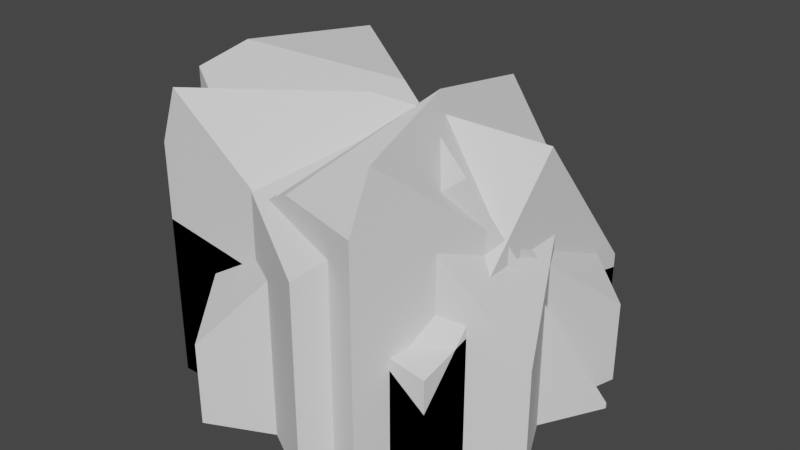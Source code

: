 # Source: rocks.blend  (saved by Blender 3.3.6; exported with 4.5.12 LTS)
import bpy
from mathutils import Matrix  # noqa: F401  (used for matrix-valued properties, if any)

bpy.ops.wm.read_factory_settings(use_empty=True)
scene = bpy.context.scene
scene.name = 'Scene'

# ---- collections
col_collection = bpy.data.collections.new('Collection'); scene.collection.children.link(col_collection)

# ---- world
world_world = bpy.data.worlds.new('World'); scene.world = world_world
world_world.use_nodes = True; world_world.node_tree.nodes.clear()
_N = world_world.node_tree.nodes; _L = world_world.node_tree.links
n0 = _N.new('ShaderNodeOutputWorld'); n0.name = 'World Output'; n0.location = (300, 300)
n1 = _N.new('ShaderNodeBackground'); n1.name = 'Background'; n1.location = (10, 300)
n1.inputs[0].default_value = (0.05088, 0.05088, 0.05088, 1.0)
_L.new(n1.outputs[0], n0.inputs[0])
n0.is_active_output = True
world_world.color = (0.05088, 0.05088, 0.05088)
world_world.use_sun_shadow = False
world_world.sun_shadow_jitter_overblur = 0.0

# ---- meshes
me_cube = bpy.data.meshes.new('Cube')
me_cube.from_pydata([(-1.0, -1.0, -1.0), (-1.0, 1.0, -1.0), (1.0, -1.0, -1.0), (1.0, 1.0, -1.0), (1.0, -1.0, -0.4294), (-1.0, 1.0, -0.1375), (1.0, 1.0, -0.2773), (0.03604, 1.0, 0.2898), (1.0, -0.1278, 0.4867), (-1.0, 0.8318, -0.0429), (-1.0, -1.0, -0.3062), (0.2806, -1.0, 0.1212), (-0.01326, 0.9417, 0.3022), (1.0, 0.3169, 0.5506)], [], [(13, 6, 7, 12), (1, 3, 2, 0), (11, 4, 8), (1, 5, 7, 6, 3), (12, 9, 10, 11, 8, 13), (2, 4, 11, 10, 0), (7, 5, 9, 12), (0, 10, 9, 5, 1), (3, 6, 13, 8, 4, 2)])
_uv = me_cube.uv_layers.new(name='UVMap')
_uv.uv.foreach_set('vector', [0.5839, 0.5854, 0.5383, 0.5, 0.5362, 0.3795, 0.54, 0.3661, 0.125, 0.5, 0.375, 0.5, 0.375, 0.75, 0.125, 0.75, 0.5151, 0.8399, 0.4463, 0.75, 0.5608, 0.641, 0.375, 0.25, 0.4828, 0.25, 0.5362, 0.3795, 0.5383, 0.5, 0.375, 0.5, 0.54, 0.3661, 0.5011, 0.229, 0.4818, 1.0, 0.5151, 0.8399, 0.5608, 0.641, 0.5839, 0.5854, 0.375, 0.75, 0.4463, 0.75, 0.5151, 0.8399, 0.4818, 1.0, 0.375, 1.0, 0.5362, 0.3795, 0.4828, 0.25, 0.5332, 0.3031, 0.5511, 0.3917, 0.375, 0.0, 0.4818, 0.0, 0.5011, 0.229, 0.4828, 0.25, 0.375, 0.25, 0.375, 0.5, 0.5383, 0.5, 0.5839, 0.5854, 0.5608, 0.641, 0.4463, 0.75, 0.375, 0.75])
me_cube.update()
me_cube_001 = bpy.data.meshes.new('Cube.001')
me_cube_001.from_pydata([(-1.0, -1.0, -1.0), (-1.0, -1.0, 0.6247), (-1.0, 1.0, -1.0), (1.0, -1.0, -1.0), (1.0, 1.0, -1.0), (1.0, -1.0, -0.4294), (-0.8677, -1.0, 1.0), (-1.0, 1.0, -0.1375), (1.0, 1.0, -0.2773), (1.0, 0.1387, 0.7666), (0.05375, -0.3286, 1.0), (-1.0, -0.3625, 0.6247), (0.03604, 1.0, 0.2898), (-1.0, -0.2243, 0.5509)], [], [(12, 7, 13), (9, 8, 12, 13, 11, 10), (2, 4, 3, 0), (3, 5, 6, 1, 0), (10, 11, 1, 6), (0, 1, 11, 13, 7, 2), (6, 5, 9, 10), (4, 8, 9, 5, 3), (2, 7, 12, 8, 4)])
_uv = me_cube_001.uv_layers.new(name='UVMap')
_uv.uv.foreach_set('vector', [0.5362, 0.3795, 0.4828, 0.25, 0.8495, 0.6368, 0.5958, 0.6077, 0.5383, 0.5, 0.5362, 0.3795, 0.6158, 0.09697, 0.875, 0.6703, 0.625, 0.7844, 0.125, 0.5, 0.375, 0.5, 0.375, 0.75, 0.125, 0.75, 0.375, 0.75, 0.4463, 0.75, 0.625, 0.9835, 0.625, 1.0, 0.375, 1.0, 0.7433, 0.6661, 0.875, 0.6703, 0.875, 0.75, 0.8585, 0.75, 0.375, 0.0, 0.625, 0.0, 0.625, 0.07969, 0.6158, 0.09697, 0.4828, 0.25, 0.375, 0.25, 0.625, 0.9835, 0.4463, 0.75, 0.5958, 0.6077, 0.625, 0.7844, 0.375, 0.5, 0.5383, 0.5, 0.5958, 0.6077, 0.4463, 0.75, 0.375, 0.75, 0.375, 0.25, 0.4828, 0.25, 0.5362, 0.3795, 0.5383, 0.5, 0.375, 0.5])
me_cube_001.update()
me_cube_002 = bpy.data.meshes.new('Cube.002')
me_cube_002.from_pydata([(-1.0, -1.0, -1.0), (-1.0, -1.0, 0.6247), (-1.0, 1.0, -1.0), (1.0, -1.0, -1.0), (1.0, 1.0, -1.0), (1.0, -1.0, -0.4294), (-0.8677, -1.0, 1.0), (-1.0, 1.0, -0.1375), (1.0, 1.0, -0.2773), (1.0, 0.1387, 0.7666), (0.05375, -0.3286, 1.0), (-1.0, -0.3625, 0.6247), (0.03604, 1.0, 0.2898), (-1.0, -0.2243, 0.5509)], [], [(12, 7, 13), (9, 8, 12, 13, 11, 10), (2, 4, 3, 0), (3, 5, 6, 1, 0), (10, 11, 1, 6), (0, 1, 11, 13, 7, 2), (6, 5, 9, 10), (4, 8, 9, 5, 3), (2, 7, 12, 8, 4)])
_uv = me_cube_002.uv_layers.new(name='UVMap')
_uv.uv.foreach_set('vector', [0.5362, 0.3795, 0.4828, 0.25, 0.8495, 0.6368, 0.5958, 0.6077, 0.5383, 0.5, 0.5362, 0.3795, 0.6158, 0.09697, 0.875, 0.6703, 0.625, 0.7844, 0.125, 0.5, 0.375, 0.5, 0.375, 0.75, 0.125, 0.75, 0.375, 0.75, 0.4463, 0.75, 0.625, 0.9835, 0.625, 1.0, 0.375, 1.0, 0.7433, 0.6661, 0.875, 0.6703, 0.875, 0.75, 0.8585, 0.75, 0.375, 0.0, 0.625, 0.0, 0.625, 0.07969, 0.6158, 0.09697, 0.4828, 0.25, 0.375, 0.25, 0.625, 0.9835, 0.4463, 0.75, 0.5958, 0.6077, 0.625, 0.7844, 0.375, 0.5, 0.5383, 0.5, 0.5958, 0.6077, 0.4463, 0.75, 0.375, 0.75, 0.375, 0.25, 0.4828, 0.25, 0.5362, 0.3795, 0.5383, 0.5, 0.375, 0.5])
me_cube_002.update()
me_cube_004 = bpy.data.meshes.new('Cube.004')
me_cube_004.from_pydata([(-1.0, -1.0, -1.0), (-1.0, 1.0, -1.0), (1.0, -1.0, -1.0), (1.0, 1.0, -1.0), (-1.0, -1.0, 0.8566), (-1.0, -0.6702, 1.0), (1.0, -1.0, 0.3286), (-1.0, 0.17, 1.0), (-1.0, 1.0, -0.4112), (1.0, 1.0, -0.96), (1.0, -0.0108, 0.7587), (0.0933, -0.006379, 1.0)], [], [(10, 9, 8, 7, 11), (1, 3, 2, 0), (11, 7, 5), (2, 6, 4, 0), (4, 6, 10, 11, 5), (3, 9, 10, 6, 2), (1, 8, 9, 3), (0, 4, 5, 7, 8, 1)])
_uv = me_cube_004.uv_layers.new(name='UVMap')
_uv.uv.foreach_set('vector', [0.5948, 0.6263, 0.38, 0.5, 0.4486, 0.25, 0.875, 0.6037, 0.625, 0.3232, 0.125, 0.5, 0.375, 0.5, 0.375, 0.75, 0.125, 0.75, 0.7383, 0.6258, 0.875, 0.6037, 0.875, 0.7088, 0.375, 0.75, 0.5411, 0.75, 0.6071, 1.0, 0.375, 1.0, 0.6071, 0.0, 0.5411, 0.75, 0.5948, 0.6263, 0.625, 0.3232, 0.625, 0.04123, 0.375, 0.5, 0.38, 0.5, 0.5948, 0.6263, 0.5411, 0.75, 0.375, 0.75, 0.375, 0.25, 0.4486, 0.25, 0.38, 0.5, 0.375, 0.5, 0.375, 0.0, 0.6071, 0.0, 0.625, 0.04123, 0.625, 0.1463, 0.4486, 0.25, 0.375, 0.25])
me_cube_004.update()
me_cube_003 = bpy.data.meshes.new('Cube.003')
me_cube_003.from_pydata([(-1.0, -1.0, -1.0), (-1.0, -1.0, 0.6247), (-1.0, 1.0, -1.0), (1.0, -1.0, -1.0), (1.0, 1.0, -1.0), (1.0, -1.0, -0.4294), (-0.8677, -1.0, 1.0), (-1.0, 1.0, -0.1375), (1.0, 1.0, -0.2773), (1.0, 0.1387, 0.7666), (0.05375, -0.3286, 1.0), (-1.0, -0.3625, 0.6247), (0.03604, 1.0, 0.2898), (-1.0, -0.2243, 0.5509)], [], [(12, 7, 13), (9, 8, 12, 13, 11, 10), (2, 4, 3, 0), (3, 5, 6, 1, 0), (10, 11, 1, 6), (0, 1, 11, 13, 7, 2), (6, 5, 9, 10), (4, 8, 9, 5, 3), (2, 7, 12, 8, 4)])
_uv = me_cube_003.uv_layers.new(name='UVMap')
_uv.uv.foreach_set('vector', [0.5362, 0.3795, 0.4828, 0.25, 0.8495, 0.6368, 0.5958, 0.6077, 0.5383, 0.5, 0.5362, 0.3795, 0.6158, 0.09697, 0.875, 0.6703, 0.625, 0.7844, 0.125, 0.5, 0.375, 0.5, 0.375, 0.75, 0.125, 0.75, 0.375, 0.75, 0.4463, 0.75, 0.625, 0.9835, 0.625, 1.0, 0.375, 1.0, 0.7433, 0.6661, 0.875, 0.6703, 0.875, 0.75, 0.8585, 0.75, 0.375, 0.0, 0.625, 0.0, 0.625, 0.07969, 0.6158, 0.09697, 0.4828, 0.25, 0.375, 0.25, 0.625, 0.9835, 0.4463, 0.75, 0.5958, 0.6077, 0.625, 0.7844, 0.375, 0.5, 0.5383, 0.5, 0.5958, 0.6077, 0.4463, 0.75, 0.375, 0.75, 0.375, 0.25, 0.4828, 0.25, 0.5362, 0.3795, 0.5383, 0.5, 0.375, 0.5])
me_cube_003.update()
me_cube_005 = bpy.data.meshes.new('Cube.005')
me_cube_005.from_pydata([(-1.0, -1.0, -1.0), (-1.0, -1.0, 0.6247), (-1.0, 1.0, -1.0), (1.0, -1.0, -1.0), (1.0, 1.0, -1.0), (1.0, -1.0, -0.4294), (-0.8677, -1.0, 1.0), (-1.0, 1.0, -0.1375), (1.0, 1.0, -0.2773), (1.0, 0.1387, 0.7666), (0.05375, -0.3286, 1.0), (-1.0, -0.3625, 0.6247), (0.03604, 1.0, 0.2898), (-1.0, -0.2243, 0.5509)], [], [(12, 7, 13), (9, 8, 12, 13, 11, 10), (2, 4, 3, 0), (3, 5, 6, 1, 0), (10, 11, 1, 6), (0, 1, 11, 13, 7, 2), (6, 5, 9, 10), (4, 8, 9, 5, 3), (2, 7, 12, 8, 4)])
_uv = me_cube_005.uv_layers.new(name='UVMap')
_uv.uv.foreach_set('vector', [0.5362, 0.3795, 0.4828, 0.25, 0.8495, 0.6368, 0.5958, 0.6077, 0.5383, 0.5, 0.5362, 0.3795, 0.6158, 0.09697, 0.875, 0.6703, 0.625, 0.7844, 0.125, 0.5, 0.375, 0.5, 0.375, 0.75, 0.125, 0.75, 0.375, 0.75, 0.4463, 0.75, 0.625, 0.9835, 0.625, 1.0, 0.375, 1.0, 0.7433, 0.6661, 0.875, 0.6703, 0.875, 0.75, 0.8585, 0.75, 0.375, 0.0, 0.625, 0.0, 0.625, 0.07969, 0.6158, 0.09697, 0.4828, 0.25, 0.375, 0.25, 0.625, 0.9835, 0.4463, 0.75, 0.5958, 0.6077, 0.625, 0.7844, 0.375, 0.5, 0.5383, 0.5, 0.5958, 0.6077, 0.4463, 0.75, 0.375, 0.75, 0.375, 0.25, 0.4828, 0.25, 0.5362, 0.3795, 0.5383, 0.5, 0.375, 0.5])
me_cube_005.update()
me_cube_006 = bpy.data.meshes.new('Cube.006')
me_cube_006.from_pydata([(-1.0, -1.0, -1.0), (-1.0, -1.0, 0.6247), (-1.0, 1.0, -1.0), (1.0, -1.0, -1.0), (1.0, 1.0, -1.0), (1.0, -1.0, -0.4294), (-0.8677, -1.0, 1.0), (-1.0, 1.0, -0.1375), (1.0, 1.0, -0.2773), (1.0, 0.1387, 0.7666), (0.05375, -0.3286, 1.0), (-1.0, -0.3625, 0.6247), (0.03604, 1.0, 0.2898), (-1.0, -0.2243, 0.5509)], [], [(12, 7, 13), (9, 8, 12, 13, 11, 10), (2, 4, 3, 0), (3, 5, 6, 1, 0), (10, 11, 1, 6), (0, 1, 11, 13, 7, 2), (6, 5, 9, 10), (4, 8, 9, 5, 3), (2, 7, 12, 8, 4)])
_uv = me_cube_006.uv_layers.new(name='UVMap')
_uv.uv.foreach_set('vector', [0.5362, 0.3795, 0.4828, 0.25, 0.8495, 0.6368, 0.5958, 0.6077, 0.5383, 0.5, 0.5362, 0.3795, 0.6158, 0.09697, 0.875, 0.6703, 0.625, 0.7844, 0.125, 0.5, 0.375, 0.5, 0.375, 0.75, 0.125, 0.75, 0.375, 0.75, 0.4463, 0.75, 0.625, 0.9835, 0.625, 1.0, 0.375, 1.0, 0.7433, 0.6661, 0.875, 0.6703, 0.875, 0.75, 0.8585, 0.75, 0.375, 0.0, 0.625, 0.0, 0.625, 0.07969, 0.6158, 0.09697, 0.4828, 0.25, 0.375, 0.25, 0.625, 0.9835, 0.4463, 0.75, 0.5958, 0.6077, 0.625, 0.7844, 0.375, 0.5, 0.5383, 0.5, 0.5958, 0.6077, 0.4463, 0.75, 0.375, 0.75, 0.375, 0.25, 0.4828, 0.25, 0.5362, 0.3795, 0.5383, 0.5, 0.375, 0.5])
me_cube_006.update()
me_cube_007 = bpy.data.meshes.new('Cube.007')
me_cube_007.from_pydata([(-1.0, -1.0, -1.0), (-1.0, 1.0, -1.0), (1.0, -1.0, -1.0), (1.0, 1.0, -1.0), (-1.0, 1.0, -0.7323), (1.0, -1.0, -0.2068), (-1.0, -1.0, 0.1088), (-1.0, -0.8792, 0.1368), (1.0, 1.0, -0.374), (-0.3807, 1.0, 0.04331), (-0.5026, 0.1314, 0.2923), (1.0, -0.3249, -0.05043)], [], [(1, 3, 2, 0), (10, 7, 6, 5, 11), (0, 6, 7, 4, 1), (2, 5, 6, 0), (10, 11, 8, 9), (7, 10, 9, 4), (3, 8, 11, 5, 2), (1, 4, 9, 8, 3)])
_uv = me_cube_007.uv_layers.new(name='UVMap')
_uv.uv.foreach_set('vector', [0.125, 0.5, 0.375, 0.5, 0.375, 0.75, 0.125, 0.75, 0.5643, 0.6656, 0.5171, 0.9547, 0.5136, 0.0, 0.4742, 0.75, 0.4937, 0.6656, 0.375, 0.0, 0.5136, 0.0, 0.5171, 0.01511, 0.4085, 0.25, 0.375, 0.25, 0.375, 0.75, 0.4742, 0.75, 0.5136, 1.0, 0.375, 1.0, 0.5643, 0.6656, 0.4937, 0.6656, 0.4533, 0.5, 0.5054, 0.3274, 0.5171, 0.9547, 0.5643, 0.6656, 0.5399, 0.3619, 0.4085, 0.25, 0.375, 0.5, 0.4533, 0.5, 0.4937, 0.6656, 0.4742, 0.75, 0.375, 0.75, 0.375, 0.25, 0.4085, 0.25, 0.5054, 0.3274, 0.4533, 0.5, 0.375, 0.5])
me_cube_007.update()
me_cube_008 = bpy.data.meshes.new('Cube.008')
me_cube_008.from_pydata([(-1.0, -1.0, -1.0), (-1.0, 1.0, -1.0), (1.0, -1.0, -1.0), (1.0, 1.0, -1.0), (-1.0, 1.0, -0.7323), (1.0, -1.0, -0.2068), (-1.0, -1.0, 0.1088), (-1.0, -0.8792, 0.1368), (1.0, 1.0, -0.374), (-0.3807, 1.0, 0.04331), (-0.5026, 0.1314, 0.2923), (1.0, -0.3249, -0.05043)], [], [(1, 3, 2, 0), (10, 7, 6, 5, 11), (0, 6, 7, 4, 1), (2, 5, 6, 0), (10, 11, 8, 9), (7, 10, 9, 4), (3, 8, 11, 5, 2), (1, 4, 9, 8, 3)])
_uv = me_cube_008.uv_layers.new(name='UVMap')
_uv.uv.foreach_set('vector', [0.125, 0.5, 0.375, 0.5, 0.375, 0.75, 0.125, 0.75, 0.5643, 0.6656, 0.5171, 0.9547, 0.5136, 0.0, 0.4742, 0.75, 0.4937, 0.6656, 0.375, 0.0, 0.5136, 0.0, 0.5171, 0.01511, 0.4085, 0.25, 0.375, 0.25, 0.375, 0.75, 0.4742, 0.75, 0.5136, 1.0, 0.375, 1.0, 0.5643, 0.6656, 0.4937, 0.6656, 0.4533, 0.5, 0.5054, 0.3274, 0.5171, 0.9547, 0.5643, 0.6656, 0.5399, 0.3619, 0.4085, 0.25, 0.375, 0.5, 0.4533, 0.5, 0.4937, 0.6656, 0.4742, 0.75, 0.375, 0.75, 0.375, 0.25, 0.4085, 0.25, 0.5054, 0.3274, 0.4533, 0.5, 0.375, 0.5])
me_cube_008.update()
me_cube_009 = bpy.data.meshes.new('Cube.009')
me_cube_009.from_pydata([(-1.0, -1.0, -1.0), (-1.0, 1.0, -1.0), (1.0, -1.0, -1.0), (1.0, 1.0, -1.0), (-1.0, 1.0, -0.7323), (1.0, -1.0, -0.2068), (-1.0, -1.0, 0.1088), (-1.0, -0.8792, 0.1368), (1.0, 1.0, -0.374), (-0.3807, 1.0, 0.04331), (-0.5026, 0.1314, 0.2923), (1.0, -0.3249, -0.05043)], [], [(1, 3, 2, 0), (10, 7, 6, 5, 11), (0, 6, 7, 4, 1), (2, 5, 6, 0), (10, 11, 8, 9), (7, 10, 9, 4), (3, 8, 11, 5, 2), (1, 4, 9, 8, 3)])
_uv = me_cube_009.uv_layers.new(name='UVMap')
_uv.uv.foreach_set('vector', [0.125, 0.5, 0.375, 0.5, 0.375, 0.75, 0.125, 0.75, 0.5643, 0.6656, 0.5171, 0.9547, 0.5136, 0.0, 0.4742, 0.75, 0.4937, 0.6656, 0.375, 0.0, 0.5136, 0.0, 0.5171, 0.01511, 0.4085, 0.25, 0.375, 0.25, 0.375, 0.75, 0.4742, 0.75, 0.5136, 1.0, 0.375, 1.0, 0.5643, 0.6656, 0.4937, 0.6656, 0.4533, 0.5, 0.5054, 0.3274, 0.5171, 0.9547, 0.5643, 0.6656, 0.5399, 0.3619, 0.4085, 0.25, 0.375, 0.5, 0.4533, 0.5, 0.4937, 0.6656, 0.4742, 0.75, 0.375, 0.75, 0.375, 0.25, 0.4085, 0.25, 0.5054, 0.3274, 0.4533, 0.5, 0.375, 0.5])
me_cube_009.update()
me_cube_010 = bpy.data.meshes.new('Cube.010')
me_cube_010.from_pydata([(-1.0, -1.0, -1.0), (-1.0, -1.0, 0.6247), (-1.0, 1.0, -1.0), (1.0, -1.0, -1.0), (1.0, 1.0, -1.0), (1.0, -1.0, -0.4294), (-0.8677, -1.0, 1.0), (-1.0, 1.0, -0.1375), (1.0, 1.0, -0.2773), (1.0, 0.1387, 0.7666), (0.05375, -0.3286, 1.0), (-1.0, -0.3625, 0.6247), (0.03604, 1.0, 0.2898), (-1.0, -0.2243, 0.5509)], [], [(12, 7, 13), (9, 8, 12, 13, 11, 10), (2, 4, 3, 0), (3, 5, 6, 1, 0), (10, 11, 1, 6), (0, 1, 11, 13, 7, 2), (6, 5, 9, 10), (4, 8, 9, 5, 3), (2, 7, 12, 8, 4)])
_uv = me_cube_010.uv_layers.new(name='UVMap')
_uv.uv.foreach_set('vector', [0.5362, 0.3795, 0.4828, 0.25, 0.8495, 0.6368, 0.5958, 0.6077, 0.5383, 0.5, 0.5362, 0.3795, 0.6158, 0.09697, 0.875, 0.6703, 0.625, 0.7844, 0.125, 0.5, 0.375, 0.5, 0.375, 0.75, 0.125, 0.75, 0.375, 0.75, 0.4463, 0.75, 0.625, 0.9835, 0.625, 1.0, 0.375, 1.0, 0.7433, 0.6661, 0.875, 0.6703, 0.875, 0.75, 0.8585, 0.75, 0.375, 0.0, 0.625, 0.0, 0.625, 0.07969, 0.6158, 0.09697, 0.4828, 0.25, 0.375, 0.25, 0.625, 0.9835, 0.4463, 0.75, 0.5958, 0.6077, 0.625, 0.7844, 0.375, 0.5, 0.5383, 0.5, 0.5958, 0.6077, 0.4463, 0.75, 0.375, 0.75, 0.375, 0.25, 0.4828, 0.25, 0.5362, 0.3795, 0.5383, 0.5, 0.375, 0.5])
me_cube_010.update()

# ---- objects
ob_cube = bpy.data.objects.new('Cube', me_cube)
ob_cube_001 = bpy.data.objects.new('Cube.001', me_cube_001)
ob_cube_002 = bpy.data.objects.new('Cube.002', me_cube_002)
ob_cube_003 = bpy.data.objects.new('Cube.003', me_cube_004)
ob_cube_004 = bpy.data.objects.new('Cube.004', me_cube_003)
ob_cube_005 = bpy.data.objects.new('Cube.005', me_cube_005)
ob_cube_006 = bpy.data.objects.new('Cube.006', me_cube_006)
ob_cube_007 = bpy.data.objects.new('Cube.007', me_cube_007)
ob_cube_008 = bpy.data.objects.new('Cube.008', me_cube_008)
ob_cube_009 = bpy.data.objects.new('Cube.009', me_cube_009)
ob_cube_010 = bpy.data.objects.new('Cube.010', me_cube_010)

# ---- transforms, parenting, visibility, modifiers, constraints
ob_cube.location = (0.0, 0.0, 0.0)
ob_cube.rotation_euler = (0.0, -0.0, -1.126)
ob_cube_001.location = (0.0, 0.0, 0.0)
ob_cube_002.location = (0.0, 0.0, 0.0)
ob_cube_002.rotation_euler = (0.0, -0.0, 1.298)
ob_cube_003.location = (0.0, 0.0, 0.0)
ob_cube_003.rotation_euler = (0.0, -0.0, -0.5075)
ob_cube_004.location = (0.0, 0.0, -0.425)
ob_cube_004.rotation_euler = (0.0, -0.0, 3.938)
ob_cube_004.scale = (0.575, 0.575, 0.575)
ob_cube_005.location = (0.0, 0.0, -0.3875)
ob_cube_005.rotation_euler = (0.0, -0.0, 0.2656)
ob_cube_005.scale = (0.6125, 0.6125, 0.6125)
ob_cube_006.location = (0.0, 0.0, -0.8838)
ob_cube_006.rotation_euler = (0.0, -0.0, 0.9233)
ob_cube_006.scale = (0.1162, 0.1162, 0.1162)
ob_cube_007.location = (0.0, 0.0, 0.0)
ob_cube_008.location = (0.0, 0.0, -0.4653)
ob_cube_008.rotation_euler = (0.0, -0.0, -0.8686)
ob_cube_008.scale = (0.5347, 0.5347, 0.5347)
ob_cube_009.location = (0.0, 0.0, 0.4067)
ob_cube_009.rotation_euler = (0.0, -0.0, -0.0113)
ob_cube_009.scale = (0.5347, 0.5347, 1.407)
ob_cube_010.location = (0.0, 0.0, -0.8884)
ob_cube_010.rotation_euler = (0.0, -0.0, 1.652)
ob_cube_010.scale = (0.1116, 0.1116, 0.1116)

# ---- collection membership
col_collection.objects.link(ob_cube)
col_collection.objects.link(ob_cube_001)
col_collection.objects.link(ob_cube_002)
col_collection.objects.link(ob_cube_003)
col_collection.objects.link(ob_cube_004)
col_collection.objects.link(ob_cube_005)
col_collection.objects.link(ob_cube_006)
col_collection.objects.link(ob_cube_007)
col_collection.objects.link(ob_cube_008)
col_collection.objects.link(ob_cube_009)
col_collection.objects.link(ob_cube_010)

# ---- scene / render settings (as saved in the file)
scene.frame_start = 1; scene.frame_end = 250; scene.frame_set(1)
scene.render.engine = 'BLENDER_EEVEE_NEXT'
scene.cycles.sampling_pattern = 'TABULATED_SOBOL'
scene.cycles.use_light_tree = False
scene.view_settings.view_transform = 'Filmic'
bpy.context.view_layer.update()

# ---- added for rendering (the .blend has no active camera and no usable light): camera, sun
cam_auto = bpy.data.cameras.new('AutoCamera')
cam_auto.lens = 50.0
cam_auto.sensor_width = 36.0
cam_auto.clip_end = 1000.0
ob_auto_camera = bpy.data.objects.new('AutoCamera', cam_auto)
scene.collection.objects.link(ob_auto_camera)
ob_auto_camera.location = (4.01121, -4.81345, 3.20897)
ob_auto_camera.rotation_euler = (1.09748, -7.21219e-08, 0.694738)
scene.camera = ob_auto_camera
light_auto_sun = bpy.data.lights.new('AutoSun', 'SUN')
light_auto_sun.energy = 3.0
light_auto_sun.angle = 0.0523599
ob_auto_sun = bpy.data.objects.new('AutoSun', light_auto_sun)
scene.collection.objects.link(ob_auto_sun)
ob_auto_sun.rotation_euler = (0.872665, 0.174533, 0.523599)
bpy.context.view_layer.update()
